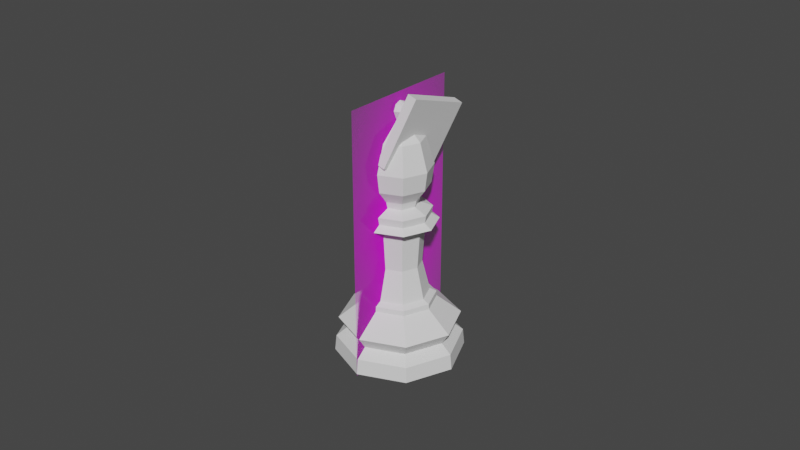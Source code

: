 # Source: Bishop.blend  (saved by Blender 2.80.53; exported with 4.5.12 LTS)
import bpy
from mathutils import Matrix  # noqa: F401  (used for matrix-valued properties, if any)

bpy.ops.wm.read_factory_settings(use_empty=True)
scene = bpy.context.scene
scene.name = 'Scene'

# ---- collections
col_collection = bpy.data.collections.new('Collection'); scene.collection.children.link(col_collection)

# ---- images (referenced by path relative to the original .blend; pixels are not part of the script)
import os
ASSET_DIR = os.environ.get("B2B_ASSET_DIR", "")  # directory of the original .blend (textures are referenced by path, not embedded)
HERE = os.path.dirname(os.path.abspath(__file__))  # packed textures are extracted next to this script under _unpacked/

def load_image(name, relpath, width, height, colorspace="sRGB"):
    """Load a texture the original file referenced (path relative to the .blend, or extracted next to this script)."""
    p = next((c for c in (os.path.join(HERE, relpath), os.path.join(ASSET_DIR, relpath)) if relpath and os.path.exists(c)), "")
    if p:
        img = bpy.data.images.load(p, check_existing=True)
        img.name = name
    else:  # same state as the original file: an image datablock whose file is absent (Cycles renders it pink)
        img = bpy.data.images.new(name, width, height)
        img.source = "FILE"
        img.filepath = "//" + (relpath or name)
    img.colorspace_settings.name = colorspace
    return img
img_staunton_bishop_png = load_image('Staunton Bishop.png', 'Staunton Bishop.png', 1024, 1024, 'sRGB')

# ---- materials (node trees are filled in below, after node groups)
mat_staunton_bishop = bpy.data.materials.new('Staunton Bishop')
mat_staunton_bishop.use_transparent_shadow = False
mat_staunton_bishop.roughness = 0.25

# ---- material node trees
mat_staunton_bishop.use_nodes = True; mat_staunton_bishop.node_tree.nodes.clear()
_N = mat_staunton_bishop.node_tree.nodes; _L = mat_staunton_bishop.node_tree.links
n0 = _N.new('ShaderNodeOutputMaterial'); n0.name = 'Material Output'; n0.location = (300, 300)
n1 = _N.new('ShaderNodeTexImage'); n1.name = 'Image Texture'; n1.location = (-400, 60)
n1.image = img_staunton_bishop_png
n1.extension = 'CLIP'
n2 = _N.new('ShaderNodeBsdfDiffuse'); n2.name = 'Diffuse BSDF'; n2.location = (-200, 60)
n3 = _N.new('ShaderNodeBsdfTransparent'); n3.name = 'Transparent BSDF'; n3.location = (-200, 240)
n4 = _N.new('ShaderNodeMixShader'); n4.name = 'Mix Shader'; n4.location = (0, 300)
_L.new(n1.outputs[0], n2.inputs[0])
_L.new(n1.outputs[1], n4.inputs[0])
_L.new(n3.outputs[0], n4.inputs[1])
_L.new(n2.outputs[0], n4.inputs[2])
_L.new(n4.outputs[0], n0.inputs[0])
n0.is_active_output = True

# ---- world
world_world = bpy.data.worlds.new('World'); scene.world = world_world
world_world.use_nodes = True; world_world.node_tree.nodes.clear()
_N = world_world.node_tree.nodes; _L = world_world.node_tree.links
n0 = _N.new('ShaderNodeOutputWorld'); n0.name = 'World Output'; n0.location = (300, 300)
n1 = _N.new('ShaderNodeBackground'); n1.name = 'Background'; n1.location = (10, 300)
n1.inputs[0].default_value = (0.05088, 0.05088, 0.05088, 1.0)
_L.new(n1.outputs[0], n0.inputs[0])
n0.is_active_output = True
world_world.color = (0.05088, 0.05088, 0.05088)
world_world.use_sun_shadow = False
world_world.sun_shadow_jitter_overblur = 0.0

# ---- meshes
me_cylinder = bpy.data.meshes.new('Cylinder')
me_cylinder.from_pydata([(1.964e-09, 0.009029, 0.02018), (0.006385, 0.006385, 0.02018), (0.009029, -1.922e-09, 0.02018), (0.006385, -0.006385, 0.02018), (-9.784e-10, -0.009029, 0.02018), (-0.006385, -0.006385, 0.02018), (-0.009029, 6.114e-09, 0.02018), (-0.006385, 0.006385, 0.02018), (1.696e-09, 0.01115, 0.01753), (0.007881, 0.007881, 0.01753), (0.01115, -2.474e-09, 0.01753), (0.007881, -0.007881, 0.01753), (-1.935e-09, -0.01115, 0.01753), (-0.007881, -0.007881, 0.01753), (-0.01115, 7.447e-09, 0.01753), (-0.007881, 0.007881, 0.01753), (8.329e-10, 0.01872, 0.01147), (0.01324, 0.01324, 0.01147), (0.01872, -4.304e-09, 0.01147), (0.01324, -0.01324, 0.01147), (-5.27e-09, -0.01872, 0.01147), (-0.01324, -0.01324, 0.01147), (-0.01872, 1.235e-08, 0.01147), (-0.01324, 0.01324, 0.01147), (0.01148, 0.01148, 0.007648), (0.01624, -3.783e-09, 0.007648), (0.01148, -0.01148, 0.007648), (-4.085e-09, -0.01624, 0.007648), (-0.01148, -0.01148, 0.007648), (-0.01624, 1.067e-08, 0.007648), (-0.01148, 0.01148, 0.007648), (1.206e-09, 0.01624, 0.007648), (-8.902e-11, 0.02, -5.906e-16), (0.01414, 0.01414, -5.906e-16), (0.02, -5.182e-09, -5.906e-16), (0.01414, -0.01414, -5.906e-16), (-5.509e-09, -0.02, -5.906e-16), (-0.01414, -0.01414, -5.906e-16), (-0.02, 1.194e-08, -5.906e-16), (-0.01414, 0.01414, -5.906e-16), (0.01379, 0.01379, 0.004904), (0.0195, -4.385e-09, 0.004904), (0.01379, -0.01379, 0.004904), (-5.547e-09, -0.0195, 0.004904), (-0.01379, -0.01379, 0.004904), (-0.0195, 1.297e-08, 0.004904), (-0.01379, 0.01379, 0.004904), (8.07e-10, 0.0195, 0.004904), (1.874e-09, 0.01107, 0.01912), (0.007829, 0.007829, 0.01912), (0.01107, -2.438e-09, 0.01912), (0.007829, -0.007829, 0.01912), (-1.733e-09, -0.01107, 0.01912), (-0.007829, -0.007829, 0.01912), (-0.01107, 7.417e-09, 0.01912), (-0.007829, 0.007829, 0.01912), (0.004694, 0.004694, 0.02994), (1.946e-09, 0.006638, 0.02994), (0.006638, -1.274e-09, 0.02994), (0.004694, -0.004694, 0.02994), (-2.166e-10, -0.006638, 0.02994), (-0.004694, -0.004694, 0.02994), (-0.006638, 4.634e-09, 0.02994), (-0.004694, 0.004694, 0.02994), (0.005282, 0.005282, 0.04176), (1.952e-09, 0.00747, 0.04176), (0.00747, -1.47e-09, 0.04176), (0.005282, -0.005282, 0.04176), (-4.816e-10, -0.00747, 0.04176), (-0.005282, -0.005282, 0.04176), (-0.00747, 5.179e-09, 0.04176), (-0.005282, 0.005282, 0.04176), (0.006533, 0.006533, 0.04556), (1.974e-09, 0.009239, 0.04556), (0.009239, -1.971e-09, 0.04556), (0.006533, -0.006533, 0.04556), (-1.037e-09, -0.009239, 0.04556), (-0.006533, -0.006533, 0.04556), (-0.009239, 6.253e-09, 0.04556), (-0.006533, 0.006533, 0.04556), (-0.00822, -0.00822, 0.04394), (-0.01163, 7.796e-09, 0.04394), (0.00822, -0.00822, 0.04394), (-1.86e-09, -0.01163, 0.04394), (0.00822, 0.00822, 0.04394), (0.01163, -2.551e-09, 0.04394), (-0.00822, 0.00822, 0.04394), (1.928e-09, 0.01163, 0.04394), (9.9e-10, 0.001382, 0.07527), (8.861e-10, 0.006141, 0.05165), (0.0009773, 0.0009773, 0.07527), (0.005201, 0.005201, 0.06983), (0.007008, 0.007008, 0.06134), (0.006442, 0.006442, 0.05552), (0.004343, 0.004343, 0.05165), (0.001382, -4.33e-09, 0.07527), (0.007355, -4.436e-09, 0.06983), (0.00991, -4.399e-09, 0.06134), (0.00911, -4.398e-09, 0.05552), (0.006141, -4.265e-09, 0.05165), (0.0009773, -0.0009773, 0.07527), (0.005201, -0.005201, 0.06983), (0.007008, -0.007008, 0.06134), (0.006442, -0.006442, 0.05552), (0.004343, -0.004343, 0.05165), (1.017e-09, -0.001382, 0.07527), (1.226e-09, -0.007355, 0.06983), (1.553e-09, -0.00991, 0.06134), (9.782e-10, -0.00911, 0.05552), (1.362e-09, -0.006141, 0.05165), (-0.0009773, -0.0009773, 0.07527), (-0.005201, -0.005201, 0.06983), (-0.007008, -0.007008, 0.06134), (-0.006442, -0.006442, 0.05552), (-0.004343, -0.004343, 0.05165), (0.00392, -0.00392, 0.04947), (-0.005544, -1.08e-09, 0.04947), (-0.001382, -4.33e-09, 0.07527), (-0.007355, -4.189e-09, 0.06983), (-0.00991, -4.976e-09, 0.06134), (-0.00911, -4.398e-09, 0.05552), (-0.006141, -4.623e-09, 0.05165), (6.888e-10, -0.005544, 0.04947), (-0.00392, 0.00392, 0.04947), (-0.0009773, 0.0009773, 0.07527), (-0.005201, 0.005201, 0.06983), (-0.007008, 0.007008, 0.06134), (-0.006442, 0.006442, 0.05552), (-0.004343, 0.004343, 0.05165), (-0.00392, -0.00392, 0.04947), (0.00392, 0.00392, 0.04947), (9.786e-10, 0.007355, 0.06983), (-1.779e-10, 0.00991, 0.06134), (9.782e-10, 0.00911, 0.05552), (1.303e-09, 0.005544, 0.04947), (0.005544, -3.212e-09, 0.04947), (1.618e-09, 0.002669, 0.07809), (0.001334, 0.001334, 0.07998), (0.001887, 0.001887, 0.07809), (0.001334, 0.001334, 0.0762), (0.001887, -5.583e-09, 0.07998), (0.002669, -5.521e-09, 0.07809), (0.001887, -5.583e-09, 0.0762), (0.001334, -0.001334, 0.07998), (0.001887, -0.001887, 0.07809), (0.001334, -0.001334, 0.0762), (1.596e-09, -0.001887, 0.07998), (1.534e-09, -0.002669, 0.07809), (1.596e-09, -0.001887, 0.0762), (0.009664, -3.182e-09, 0.04791), (1.453e-09, -5.726e-09, 0.08076), (-0.001334, -0.001334, 0.07998), (-0.001887, -0.001887, 0.07809), (-0.001334, -0.001334, 0.0762), (0.006833, -0.006833, 0.04791), (-0.001887, -5.583e-09, 0.07998), (-0.002669, -5.521e-09, 0.07809), (-0.001887, -5.583e-09, 0.0762), (-0.009664, 2.805e-09, 0.04791), (-5.073e-10, -0.009664, 0.04791), (-0.001334, 0.001334, 0.07998), (-0.001887, 0.001887, 0.07809), (-0.001334, 0.001334, 0.0762), (-0.006833, 0.006833, 0.04791), (-0.006833, -0.006833, 0.04791), (1.596e-09, 0.001887, 0.07998), (0.006833, 0.006833, 0.04791), (1.596e-09, 0.001887, 0.0762), (1.529e-09, 0.009664, 0.04791)], [], [(5, 4, 60, 61), (16, 23, 15, 8), (23, 22, 14, 15), (22, 21, 13, 14), (21, 20, 12, 13), (20, 19, 11, 12), (19, 18, 10, 11), (18, 17, 9, 10), (17, 16, 8, 9), (31, 16, 17, 24), (39, 46, 47, 32), (38, 45, 46, 39), (37, 44, 45, 38), (36, 43, 44, 37), (35, 42, 43, 36), (34, 41, 42, 35), (33, 40, 41, 34), (32, 47, 40, 33), (32, 33, 34, 35, 36, 37, 38, 39), (30, 23, 16, 31), (29, 22, 23, 30), (28, 21, 22, 29), (27, 20, 21, 28), (26, 19, 20, 27), (25, 18, 19, 26), (24, 17, 18, 25), (48, 55, 7, 0), (55, 54, 6, 7), (54, 53, 5, 6), (53, 52, 4, 5), (52, 51, 3, 4), (51, 50, 2, 3), (50, 49, 1, 2), (49, 48, 0, 1), (30, 31, 47, 46), (29, 30, 46, 45), (28, 29, 45, 44), (27, 28, 44, 43), (26, 27, 43, 42), (25, 26, 42, 41), (24, 25, 41, 40), (31, 24, 40, 47), (9, 8, 48, 49), (10, 9, 49, 50), (11, 10, 50, 51), (12, 11, 51, 52), (13, 12, 52, 53), (14, 13, 53, 54), (15, 14, 54, 55), (8, 15, 55, 48), (63, 62, 70, 71), (3, 2, 58, 59), (1, 0, 57, 56), (0, 7, 63, 57), (6, 5, 61, 62), (4, 3, 59, 60), (2, 1, 56, 58), (7, 6, 62, 63), (81, 80, 77, 78), (61, 60, 68, 69), (59, 58, 66, 67), (56, 57, 65, 64), (57, 63, 71, 65), (62, 61, 69, 70), (60, 59, 67, 68), (58, 56, 64, 66), (135, 99, 104, 115), (83, 82, 75, 76), (85, 84, 72, 74), (86, 81, 78, 79), (80, 83, 76, 77), (82, 85, 74, 75), (84, 87, 73, 72), (87, 86, 79, 73), (65, 71, 86, 87), (64, 65, 87, 84), (67, 66, 85, 82), (69, 68, 83, 80), (71, 70, 81, 86), (66, 64, 84, 85), (68, 67, 82, 83), (70, 69, 80, 81), (131, 88, 90, 91), (89, 133, 93, 94), (132, 131, 91, 92), (129, 114, 121, 116), (133, 132, 92, 93), (94, 93, 98, 99), (92, 91, 96, 97), (130, 94, 99, 135), (93, 92, 97, 98), (91, 90, 95, 96), (99, 98, 103, 104), (97, 96, 101, 102), (98, 97, 102, 103), (96, 95, 100, 101), (102, 101, 106, 107), (123, 128, 89, 134), (103, 102, 107, 108), (101, 100, 105, 106), (104, 103, 108, 109), (158, 116, 123, 163), (108, 107, 112, 113), (106, 105, 110, 111), (109, 108, 113, 114), (107, 106, 111, 112), (168, 134, 130, 166), (113, 112, 119, 120), (111, 110, 117, 118), (114, 113, 120, 121), (112, 111, 118, 119), (163, 123, 134, 168), (120, 119, 126, 127), (118, 117, 124, 125), (121, 120, 127, 128), (119, 118, 125, 126), (115, 104, 109, 122), (127, 126, 132, 133), (125, 124, 88, 131), (128, 127, 133, 89), (126, 125, 131, 132), (166, 130, 135, 149), (164, 129, 116, 158), (154, 115, 122, 159), (134, 89, 94, 130), (122, 109, 114, 129), (149, 135, 115, 154), (159, 122, 129, 164), (116, 121, 128, 123), (167, 136, 138, 139), (165, 150, 137), (110, 153, 157, 117), (136, 165, 137, 138), (139, 138, 141, 142), (137, 150, 140), (105, 148, 153, 110), (138, 137, 140, 141), (142, 141, 144, 145), (140, 150, 143), (100, 145, 148, 105), (141, 140, 143, 144), (145, 144, 147, 148), (143, 150, 146), (124, 162, 167, 88), (144, 143, 146, 147), (147, 146, 151, 152), (148, 147, 152, 153), (146, 150, 151), (88, 167, 139, 90), (95, 142, 145, 100), (152, 151, 155, 156), (153, 152, 156, 157), (151, 150, 155), (90, 139, 142, 95), (156, 155, 160, 161), (157, 156, 161, 162), (155, 150, 160), (117, 157, 162, 124), (161, 160, 165, 136), (162, 161, 136, 167), (160, 150, 165), (76, 159, 164, 77), (74, 149, 154, 75), (75, 154, 159, 76), (77, 164, 158, 78), (72, 166, 149, 74), (79, 163, 168, 73), (73, 168, 166, 72), (78, 158, 163, 79)])
_k = {(0, 1): 1.0, (1, 2): 1.0, (2, 3): 1.0, (3, 4): 1.0, (4, 5): 1.0, (5, 6): 1.0, (6, 7): 1.0, (0, 7): 1.0, (8, 15): 0.22745, (14, 15): 0.22745, (13, 14): 0.22745, (12, 13): 0.22745, (11, 12): 0.22745, (10, 11): 0.22745, (9, 10): 0.22745, (8, 9): 0.22745, (24, 31): 0.71765, (24, 25): 0.71765, (25, 26): 0.71765, (26, 27): 0.71765, (27, 28): 0.71765, (28, 29): 0.71765, (29, 30): 0.71765, (30, 31): 0.71765, (32, 33): 0.96863, (33, 34): 0.96863, (34, 35): 0.96863, (35, 36): 0.96863, (36, 37): 0.96863, (37, 38): 0.96863, (38, 39): 0.96863, (32, 39): 0.96863, (64, 65): 1.0, (64, 66): 1.0, (66, 67): 1.0, (67, 68): 1.0, (68, 69): 1.0, (69, 70): 1.0, (70, 71): 1.0, (65, 71): 1.0, (72, 73): 1.0, (72, 74): 1.0, (74, 75): 1.0, (75, 76): 1.0, (76, 77): 1.0, (77, 78): 1.0, (78, 79): 1.0, (73, 79): 1.0}
me_cylinder.attributes.new('crease_edge', 'FLOAT', 'EDGE').data.foreach_set('value', [_k.get((min(e.vertices), max(e.vertices)), 0.0) for e in me_cylinder.edges])
_uv = me_cylinder.uv_layers.new(name='UVMap')
_uv.uv.foreach_set('vector', [0.375, 1.0, 0.5, 1.0, 0.5, 1.0, 0.375, 1.0, 0.002104, 0.8052, 0.125, 0.8052, 0.125, 0.9116, 0.0002157, 0.9116, 0.125, 0.8052, 0.25, 0.8052, 0.25, 0.9116, 0.125, 0.9116, 0.25, 0.8052, 0.375, 0.8052, 0.375, 0.9116, 0.25, 0.9116, 0.375, 0.8052, 0.5, 0.8052, 0.5, 0.9116, 0.375, 0.9116, 0.5, 0.8052, 0.625, 0.8052, 0.625, 0.9116, 0.5, 0.9116, 0.625, 0.8052, 0.75, 0.8052, 0.75, 0.9116, 0.625, 0.9116, 0.75, 0.8052, 0.875, 0.8052, 0.875, 0.9116, 0.75, 0.9116, 0.875, 0.8052, 0.9979, 0.8052, 0.9998, 0.9116, 0.875, 0.9116, 0.997, 0.6971, 0.9979, 0.8052, 0.875, 0.8052, 0.875, 0.6971, 0.5881, 0.4119, 0.125, 0.5976, 0.0001207, 0.5976, 0.75, 0.479, 0.521, 0.25, 0.25, 0.5976, 0.125, 0.5976, 0.5881, 0.4119, 0.5881, 0.0881, 0.375, 0.5976, 0.25, 0.5976, 0.521, 0.25, 0.75, 0.02104, 0.5, 0.5976, 0.375, 0.5976, 0.5881, 0.0881, 0.9119, 0.0881, 0.625, 0.5976, 0.5, 0.5976, 0.75, 0.02104, 0.979, 0.25, 0.75, 0.5976, 0.625, 0.5976, 0.9119, 0.0881, 0.9119, 0.4119, 0.875, 0.5976, 0.75, 0.5976, 0.979, 0.25, 0.75, 0.479, 0.9999, 0.5976, 0.875, 0.5976, 0.9119, 0.4119, 0.75, 0.479, 0.9119, 0.4119, 0.979, 0.25, 0.9119, 0.0881, 0.75, 0.02104, 0.5881, 0.0881, 0.521, 0.25, 0.5881, 0.4119, 0.125, 0.6971, 0.125, 0.8052, 0.002104, 0.8052, 0.002995, 0.6971, 0.25, 0.6971, 0.25, 0.8052, 0.125, 0.8052, 0.125, 0.6971, 0.375, 0.6971, 0.375, 0.8052, 0.25, 0.8052, 0.25, 0.6971, 0.5, 0.6971, 0.5, 0.8052, 0.375, 0.8052, 0.375, 0.6971, 0.625, 0.6971, 0.625, 0.8052, 0.5, 0.8052, 0.5, 0.6971, 0.75, 0.6971, 0.75, 0.8052, 0.625, 0.8052, 0.625, 0.6971, 0.875, 0.6971, 0.875, 0.8052, 0.75, 0.8052, 0.75, 0.6971, 0.002272, 0.955, 0.125, 0.955, 0.125, 1.0, 0.0, 1.0, 0.125, 0.955, 0.25, 0.955, 0.25, 1.0, 0.125, 1.0, 0.25, 0.955, 0.375, 0.955, 0.375, 1.0, 0.25, 1.0, 0.375, 0.955, 0.5, 0.955, 0.5, 1.0, 0.375, 1.0, 0.5, 0.955, 0.625, 0.955, 0.625, 1.0, 0.5, 1.0, 0.625, 0.955, 0.75, 0.955, 0.75, 1.0, 0.625, 1.0, 0.75, 0.955, 0.875, 0.955, 0.875, 1.0, 0.75, 1.0, 0.875, 0.955, 0.9977, 0.955, 1.0, 1.0, 0.875, 1.0, 0.125, 0.6971, 0.002995, 0.6971, 0.0001207, 0.5976, 0.125, 0.5976, 0.25, 0.6971, 0.125, 0.6971, 0.125, 0.5976, 0.25, 0.5976, 0.375, 0.6971, 0.25, 0.6971, 0.25, 0.5976, 0.375, 0.5976, 0.5, 0.6971, 0.375, 0.6971, 0.375, 0.5976, 0.5, 0.5976, 0.625, 0.6971, 0.5, 0.6971, 0.5, 0.5976, 0.625, 0.5976, 0.75, 0.6971, 0.625, 0.6971, 0.625, 0.5976, 0.75, 0.5976, 0.875, 0.6971, 0.75, 0.6971, 0.75, 0.5976, 0.875, 0.5976, 0.997, 0.6971, 0.875, 0.6971, 0.875, 0.5976, 0.9999, 0.5976, 0.875, 0.9116, 0.9998, 0.9116, 0.9977, 0.955, 0.875, 0.955, 0.75, 0.9116, 0.875, 0.9116, 0.875, 0.955, 0.75, 0.955, 0.625, 0.9116, 0.75, 0.9116, 0.75, 0.955, 0.625, 0.955, 0.5, 0.9116, 0.625, 0.9116, 0.625, 0.955, 0.5, 0.955, 0.375, 0.9116, 0.5, 0.9116, 0.5, 0.955, 0.375, 0.955, 0.25, 0.9116, 0.375, 0.9116, 0.375, 0.955, 0.25, 0.955, 0.125, 0.9116, 0.25, 0.9116, 0.25, 0.955, 0.125, 0.955, 0.0002157, 0.9116, 0.125, 0.9116, 0.125, 0.955, 0.002272, 0.955, 0.125, 1.0, 0.25, 1.0, 0.25, 1.0, 0.125, 1.0, 0.625, 1.0, 0.75, 1.0, 0.75, 1.0, 0.625, 1.0, 0.875, 1.0, 1.0, 1.0, 1.0, 1.0, 0.875, 1.0, 0.0, 1.0, 0.125, 1.0, 0.125, 1.0, 0.0, 1.0, 0.25, 1.0, 0.375, 1.0, 0.375, 1.0, 0.25, 1.0, 0.5, 1.0, 0.625, 1.0, 0.625, 1.0, 0.5, 1.0, 0.75, 1.0, 0.875, 1.0, 0.875, 1.0, 0.75, 1.0, 0.125, 1.0, 0.25, 1.0, 0.25, 1.0, 0.125, 1.0, 0.25, 1.0, 0.375, 1.0, 0.375, 1.0, 0.25, 1.0, 0.375, 1.0, 0.5, 1.0, 0.5, 1.0, 0.375, 1.0, 0.625, 1.0, 0.75, 1.0, 0.75, 1.0, 0.625, 1.0, 0.875, 1.0, 1.0, 1.0, 1.0, 1.0, 0.875, 1.0, 0.0, 1.0, 0.125, 1.0, 0.125, 1.0, 0.0, 1.0, 0.25, 1.0, 0.375, 1.0, 0.375, 1.0, 0.25, 1.0, 0.5, 1.0, 0.625, 1.0, 0.625, 1.0, 0.5, 1.0, 0.75, 1.0, 0.875, 1.0, 0.875, 1.0, 0.75, 1.0, 0.4264, 0.1718, 0.375, 0.1667, 0.625, 1.0, 0.6733, 0.9948, 0.5, 1.0, 0.625, 1.0, 0.625, 1.0, 0.5, 1.0, 0.75, 1.0, 0.875, 1.0, 0.8753, 1.0, 0.75, 1.0, 0.125, 1.0, 0.25, 1.0, 0.25, 1.0, 0.1247, 1.0, 0.375, 1.0, 0.5, 1.0, 0.5, 1.0, 0.375, 1.0, 0.625, 1.0, 0.75, 1.0, 0.75, 1.0, 0.625, 1.0, 0.875, 1.0, 1.0, 1.0, 0.9976, 1.0, 0.8753, 1.0, -4.657e-10, 1.0, 0.125, 1.0, 0.1247, 1.0, 0.002433, 1.0, 0.0, 1.0, 0.125, 1.0, 0.125, 1.0, -4.657e-10, 1.0, 0.875, 1.0, 1.0, 1.0, 1.0, 1.0, 0.875, 1.0, 0.625, 1.0, 0.75, 1.0, 0.75, 1.0, 0.625, 1.0, 0.375, 1.0, 0.5, 1.0, 0.5, 1.0, 0.375, 1.0, 0.125, 1.0, 0.25, 1.0, 0.25, 1.0, 0.125, 1.0, 0.75, 1.0, 0.875, 1.0, 0.875, 1.0, 0.75, 1.0, 0.5, 1.0, 0.625, 1.0, 0.625, 1.0, 0.5, 1.0, 0.25, 1.0, 0.375, 1.0, 0.375, 1.0, 0.25, 1.0, 0.75, 0.6667, 0.75, 0.8333, 0.625, 0.8333, 0.625, 0.6667, 0.75, 0.1667, 0.75, 0.3333, 0.625, 0.3333, 0.625, 0.1667, 0.75, 0.5, 0.75, 0.6667, 0.625, 0.6667, 0.625, 0.5, 0.05141, 0.1718, 0.0, 0.1667, 0.25, 1.0, 0.2983, 0.9948, 0.75, 0.3333, 0.75, 0.5, 0.625, 0.5, 0.625, 0.3333, 0.625, 0.1667, 0.625, 0.3333, 0.5, 0.3333, 0.5, 0.1667, 0.625, 0.5, 0.625, 0.6667, 0.5, 0.6667, 0.5, 0.5, 0.5514, 0.1718, 0.5, 0.1667, 0.75, 1.0, 0.7984, 0.9948, 0.625, 0.3333, 0.625, 0.5, 0.5, 0.5, 0.5, 0.3333, 0.625, 0.6667, 0.625, 0.8333, 0.5, 0.8333, 0.5, 0.6667, 0.5, 0.1667, 0.5, 0.3333, 0.375, 0.3333, 0.375, 0.1667, 0.5, 0.5, 0.5, 0.6667, 0.375, 0.6667, 0.375, 0.5, 0.5, 0.3333, 0.5, 0.5, 0.375, 0.5, 0.375, 0.3333, 0.5, 0.6667, 0.5, 0.8333, 0.375, 0.8333, 0.375, 0.6667, 0.375, 0.5, 0.375, 0.6667, 0.25, 0.6667, 0.25, 0.5, 0.7953, 0.1718, 0.75, 0.1667, 0.002433, 1.0, 0.05579, 0.9948, 0.375, 0.3333, 0.375, 0.5, 0.25, 0.5, 0.25, 0.3333, 0.375, 0.6667, 0.375, 0.8333, 0.25, 0.8333, 0.25, 0.6667, 0.375, 0.1667, 0.375, 0.3333, 0.25, 0.3333, 0.25, 0.1667, 0.9432, 0.1774, 0.9202, 0.1718, 0.1794, 0.9948, 0.2124, 0.9893, 0.25, 0.3333, 0.25, 0.5, 0.125, 0.5, 0.125, 0.3333, 0.25, 0.6667, 0.25, 0.8333, 0.125, 0.8333, 0.125, 0.6667, 0.25, 0.1667, 0.25, 0.3333, 0.125, 0.3333, 0.125, 0.1667, 0.25, 0.5, 0.25, 0.6667, 0.125, 0.6667, 0.125, 0.5, 0.7061, 0.1774, 0.6765, 0.1718, 0.9224, 0.9948, 0.9482, 0.9893, 0.125, 0.3333, 0.125, 0.5, 0.0, 0.5, 0.0, 0.3333, 0.125, 0.6667, 0.125, 0.8333, 0.0, 0.8333, 0.0, 0.6667, 0.125, 0.1667, 0.125, 0.3333, 0.0, 0.3333, 0.0, 0.1667, 0.125, 0.5, 0.125, 0.6667, 0.0, 0.6667, 0.0, 0.5, 0.8183, 0.1774, 0.7953, 0.1718, 0.05579, 0.9948, 0.08815, 0.9893, 1.0, 0.3333, 1.0, 0.5, 0.875, 0.5, 0.875, 0.3333, 1.0, 0.6667, 1.0, 0.8333, 0.875, 0.8333, 0.875, 0.6667, 1.0, 0.1667, 1.0, 0.3333, 0.875, 0.3333, 0.875, 0.1667, 1.0, 0.5, 1.0, 0.6667, 0.875, 0.6667, 0.875, 0.5, 0.3014, 0.1718, 0.25, 0.1667, 0.5, 1.0, 0.5483, 0.9948, 0.875, 0.3333, 0.875, 0.5, 0.75, 0.5, 0.75, 0.3333, 0.875, 0.6667, 0.875, 0.8333, 0.75, 0.8333, 0.75, 0.6667, 0.875, 0.1667, 0.875, 0.3333, 0.75, 0.3333, 0.75, 0.1667, 0.875, 0.5, 0.875, 0.6667, 0.75, 0.6667, 0.75, 0.5, 0.581, 0.1774, 0.5514, 0.1718, 0.7984, 0.9948, 0.8248, 0.9893, 0.08105, 0.1774, 0.05141, 0.1718, 0.2983, 0.9948, 0.3246, 0.9893, 0.3311, 0.1774, 0.3014, 0.1718, 0.5483, 0.9948, 0.5746, 0.9893, 0.6765, 0.1718, 0.625, 0.1667, 0.8753, 1.0, 0.9224, 0.9948, 0.1764, 0.1718, 0.125, 0.1667, 0.375, 1.0, 0.4233, 0.9948, 0.4561, 0.1774, 0.4264, 0.1718, 0.6733, 0.9948, 0.6996, 0.9893, 0.2061, 0.1774, 0.1764, 0.1718, 0.4233, 0.9948, 0.4496, 0.9893, 0.9202, 0.1718, 0.875, 0.1667, 0.1247, 1.0, 0.1794, 0.9948, 0.75, 0.25, 0.75, 0.5, 0.625, 0.5, 0.625, 0.25, 0.75, 0.75, 0.6875, 1.0, 0.625, 0.75, 0.125, 0.25, 0.0, 0.25, 0.0, 0.8333, 0.125, 0.8333, 0.75, 0.5, 0.75, 0.75, 0.625, 0.75, 0.625, 0.5, 0.625, 0.25, 0.625, 0.5, 0.5, 0.5, 0.5, 0.25, 0.625, 0.75, 0.5625, 1.0, 0.5, 0.75, 0.25, 0.25, 0.125, 0.25, 0.125, 0.8333, 0.25, 0.8333, 0.625, 0.5, 0.625, 0.75, 0.5, 0.75, 0.5, 0.5, 0.5, 0.25, 0.5, 0.5, 0.375, 0.5, 0.375, 0.25, 0.5, 0.75, 0.4375, 1.0, 0.375, 0.75, 0.375, 0.25, 0.25, 0.25, 0.25, 0.8333, 0.375, 0.8333, 0.5, 0.5, 0.5, 0.75, 0.375, 0.75, 0.375, 0.5, 0.375, 0.25, 0.375, 0.5, 0.25, 0.5, 0.25, 0.25, 0.375, 0.75, 0.3125, 1.0, 0.25, 0.75, 0.875, 0.25, 0.75, 0.25, 0.75, 0.8333, 0.875, 0.8333, 0.375, 0.5, 0.375, 0.75, 0.25, 0.75, 0.25, 0.5, 0.25, 0.5, 0.25, 0.75, 0.125, 0.75, 0.125, 0.5, 0.25, 0.25, 0.25, 0.5, 0.125, 0.5, 0.125, 0.25, 0.25, 0.75, 0.1875, 1.0, 0.125, 0.75, 0.75, 0.25, 0.625, 0.25, 0.625, 0.8333, 0.75, 0.8333, 0.5, 0.25, 0.375, 0.25, 0.375, 0.8333, 0.5, 0.8333, 0.125, 0.5, 0.125, 0.75, 0.0, 0.75, 0.0, 0.5, 0.125, 0.25, 0.125, 0.5, 0.0, 0.5, 0.0, 0.25, 0.125, 0.75, 0.0625, 1.0, 0.0, 0.75, 0.625, 0.25, 0.5, 0.25, 0.5, 0.8333, 0.625, 0.8333, 1.0, 0.5, 1.0, 0.75, 0.875, 0.75, 0.875, 0.5, 1.0, 0.25, 1.0, 0.5, 0.875, 0.5, 0.875, 0.25, 1.0, 0.75, 0.9375, 1.0, 0.875, 0.75, 1.0, 0.25, 0.875, 0.25, 0.875, 0.8333, 1.0, 0.8333, 0.875, 0.5, 0.875, 0.75, 0.75, 0.75, 0.75, 0.5, 0.875, 0.25, 0.875, 0.5, 0.75, 0.5, 0.75, 0.25, 0.875, 0.75, 0.8125, 1.0, 0.75, 0.75, 0.25, 0.1667, 0.2061, 0.1774, 0.4496, 0.9893, 0.5, 1.0, 0.5, 0.1667, 0.4561, 0.1774, 0.6996, 0.9893, 0.75, 1.0, 0.375, 0.1667, 0.3311, 0.1774, 0.5746, 0.9893, 0.625, 1.0, 0.125, 0.1667, 0.08105, 0.1774, 0.3246, 0.9893, 0.375, 1.0, 0.625, 0.1667, 0.581, 0.1774, 0.8248, 0.9893, 0.8753, 1.0, 0.875, 0.1667, 0.8183, 0.1774, 0.08815, 0.9893, 0.1247, 1.0, 0.75, 0.1667, 0.7061, 0.1774, 0.9482, 0.9893, 0.9976, 1.0, 1.0, 0.1667, 0.9432, 0.1774, 0.2124, 0.9893, 0.25, 1.0])
me_cylinder.use_remesh_preserve_volume = False
me_cylinder.use_remesh_preserve_attributes = False
me_cylinder.use_mirror_vertex_groups = False
me_cylinder.update()
me_staunton_bishop = bpy.data.meshes.new('Staunton Bishop')
me_staunton_bishop.from_pydata([(-0.02, -0.04204, 0.0), (0.02, -0.04204, 0.0), (-0.02, 0.04204, 0.0), (0.02, 0.04204, 0.0)], [], [(0, 1, 3, 2)])
_uv = me_staunton_bishop.uv_layers.new(name='UVMap')
_uv.uv.foreach_set('vector', [0.0, 0.0, 1.0, 0.0, 1.0, 1.0, 0.0, 1.0])
me_staunton_bishop.materials.append(mat_staunton_bishop)
me_staunton_bishop.use_remesh_preserve_volume = False
me_staunton_bishop.use_remesh_preserve_attributes = False
me_staunton_bishop.use_mirror_vertex_groups = False
me_staunton_bishop.update()
me_cube = bpy.data.meshes.new('Cube')
me_cube.from_pydata([(-0.001535, -0.01099, -0.01099), (-0.001535, -0.01099, 0.01099), (-0.001535, 0.01099, -0.01099), (-0.001535, 0.01099, 0.01099), (0.001535, -0.01099, -0.01099), (0.001535, -0.01099, 0.01099), (0.001535, 0.01099, -0.01099), (0.001535, 0.01099, 0.01099)], [], [(0, 1, 3, 2), (2, 3, 7, 6), (6, 7, 5, 4), (4, 5, 1, 0), (2, 6, 4, 0), (7, 3, 1, 5)])
_uv = me_cube.uv_layers.new(name='UVMap')
_uv.uv.foreach_set('vector', [0.375, 0.0, 0.625, 0.0, 0.625, 0.25, 0.375, 0.25, 0.375, 0.25, 0.625, 0.25, 0.625, 0.5, 0.375, 0.5, 0.375, 0.5, 0.625, 0.5, 0.625, 0.75, 0.375, 0.75, 0.375, 0.75, 0.625, 0.75, 0.625, 1.0, 0.375, 1.0, 0.125, 0.5, 0.375, 0.5, 0.375, 0.75, 0.125, 0.75, 0.625, 0.5, 0.875, 0.5, 0.875, 0.75, 0.625, 0.75])
me_cube.use_remesh_preserve_volume = False
me_cube.use_remesh_preserve_attributes = False
me_cube.use_mirror_vertex_groups = False
me_cube.update()

# ---- objects
ob_bishop = bpy.data.objects.new('Bishop', me_cylinder)
ob_staunton_bishop = bpy.data.objects.new('Staunton Bishop', me_staunton_bishop)
ob_notch = bpy.data.objects.new('Notch', me_cube)

# ---- transforms, parenting, visibility, modifiers, constraints
ob_bishop.location = (-1.397e-09, 4.54e-09, 0.0)
ob_bishop.lineart.crease_threshold = 0.0
_m = ob_bishop.modifiers.new('Boolean', 'BOOLEAN')
_m.object = ob_notch
_m.solver = 'FAST'
ob_staunton_bishop.location = (0.0, 0.0, 0.04142)
ob_staunton_bishop.rotation_euler = (1.571, -4.371e-08, 1.571)
ob_staunton_bishop.lineart.crease_threshold = 0.0
ob_notch.location = (0.003672, 0.004281, 0.07054)
ob_notch.rotation_euler = (-0.3323, 0.2569, -0.08747)
ob_notch.display_type = 'WIRE'
ob_notch.lineart.crease_threshold = 0.0

# ---- collection membership
col_collection.objects.link(ob_bishop)
col_collection.objects.link(ob_staunton_bishop)
col_collection.objects.link(ob_notch)

# ---- scene / render settings (as saved in the file)
scene.frame_start = 1; scene.frame_end = 250; scene.frame_set(1)
scene.render.engine = 'BLENDER_EEVEE_NEXT'
scene.cycles.use_denoising = False
scene.cycles.samples = 128
scene.cycles.sampling_pattern = 'TABULATED_SOBOL'
scene.cycles.use_adaptive_sampling = False
scene.cycles.use_light_tree = False
scene.view_settings.view_transform = 'Filmic'
bpy.context.view_layer.update()

# ---- added for rendering (the .blend has no active camera and no usable light): camera, sun
cam_auto = bpy.data.cameras.new('AutoCamera')
cam_auto.lens = 50.0
cam_auto.sensor_width = 36.0
cam_auto.clip_end = 1000.0
ob_auto_camera = bpy.data.objects.new('AutoCamera', cam_auto)
scene.collection.objects.link(ob_auto_camera)
ob_auto_camera.location = (0.185045, -0.222054, 0.189947)
ob_auto_camera.rotation_euler = (1.09748, -7.21219e-08, 0.694738)
scene.camera = ob_auto_camera
light_auto_sun = bpy.data.lights.new('AutoSun', 'SUN')
light_auto_sun.energy = 3.0
light_auto_sun.angle = 0.0523599
ob_auto_sun = bpy.data.objects.new('AutoSun', light_auto_sun)
scene.collection.objects.link(ob_auto_sun)
ob_auto_sun.rotation_euler = (0.872665, 0.174533, 0.523599)
bpy.context.view_layer.update()
